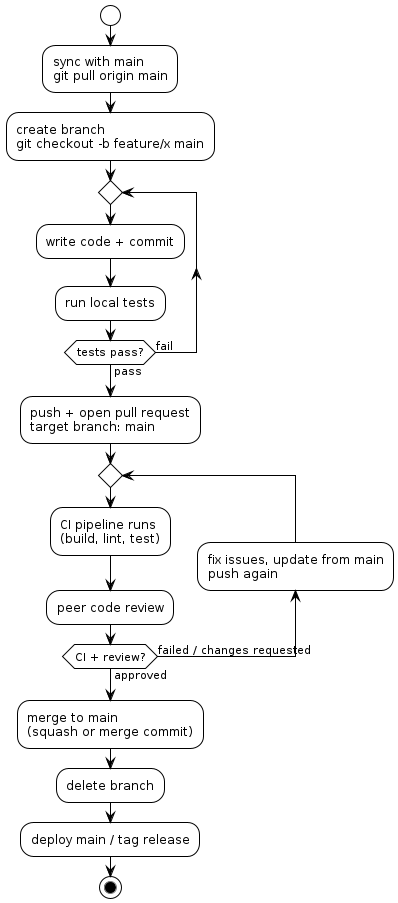

The diagram above was rendered by PlantUML. Its source (embedded in the PNG):
@startuml
!theme plain

start

:sync with main\ngit pull origin main;

:create branch\ngit checkout -b feature/x main;

repeat
  :write code + commit;
  :run local tests;
repeat while (tests pass?) is (fail) not (pass)

:push + open pull request\ntarget branch: main;

repeat
  :CI pipeline runs\n(build, lint, test);
  :peer code review;
  backward:fix issues, update from main\npush again;
repeat while (CI + review?) is (failed / changes requested) not (approved)

:merge to main\n(squash or merge commit);
:delete branch;
:deploy main / tag release;
stop

@enduml